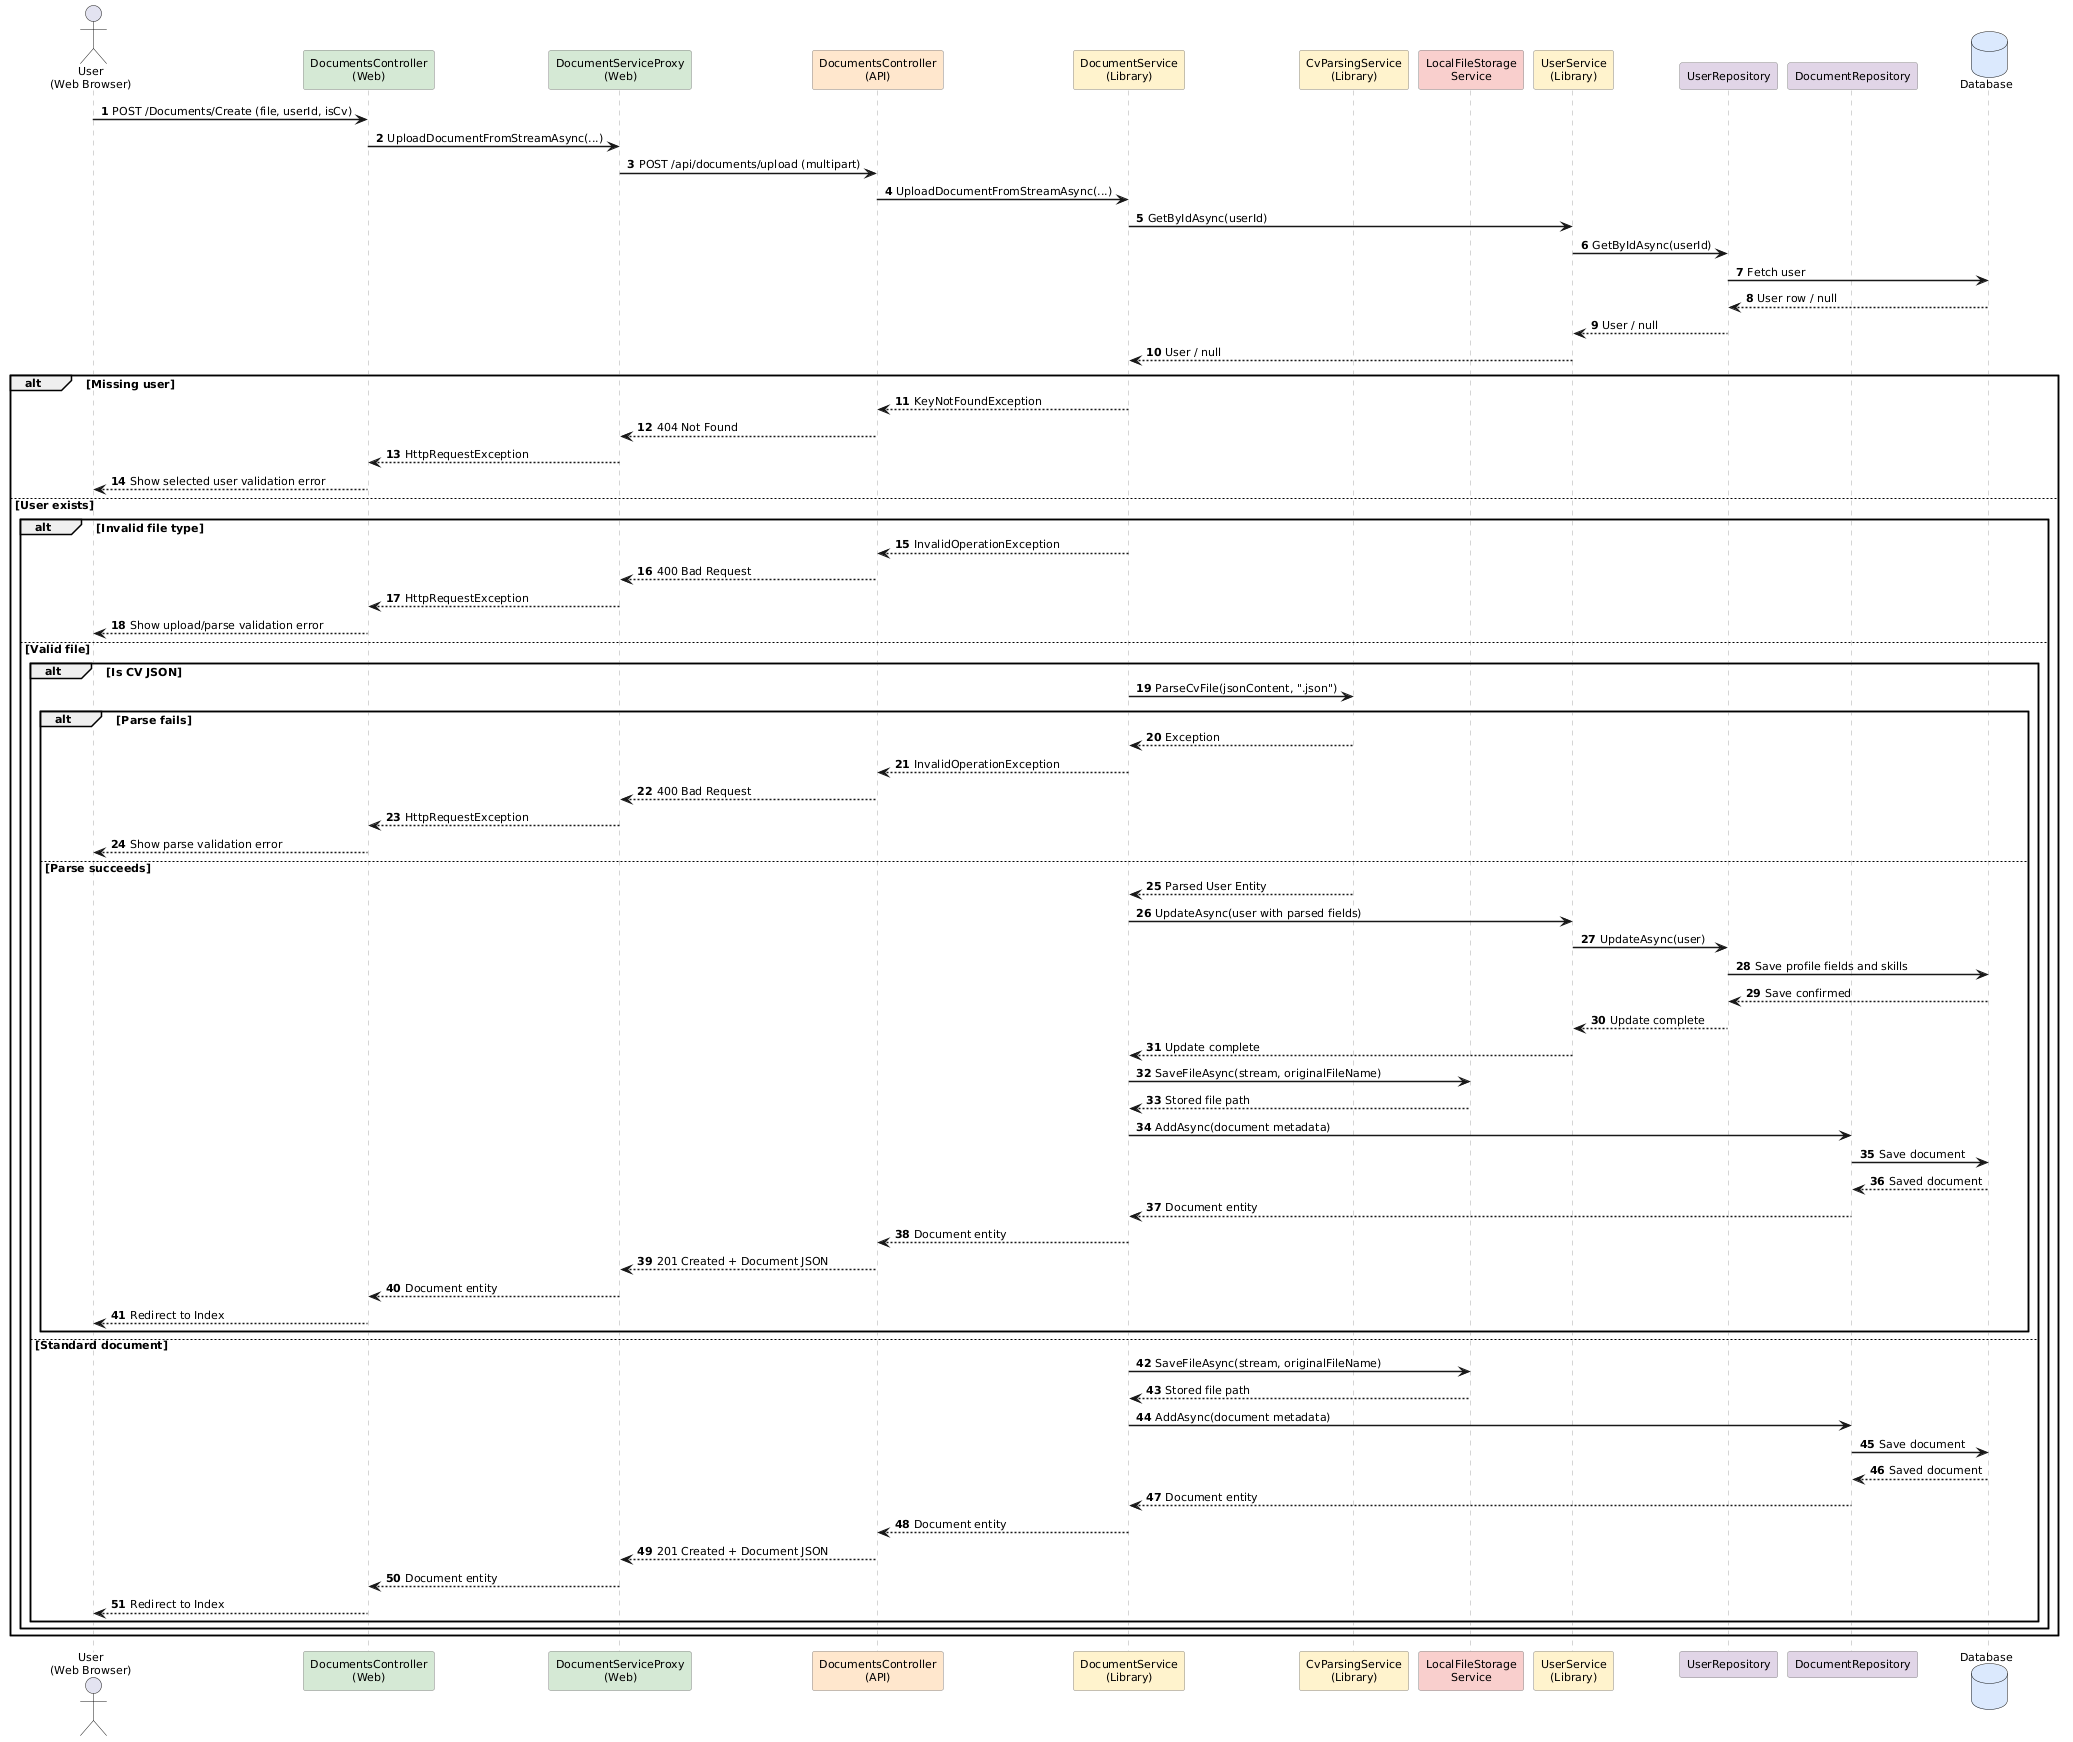

The diagram above was rendered by PlantUML. Its source (embedded in the PNG):
@startuml
autonumber

skinparam sequenceArrowThickness 1.5
skinparam sequenceParticipantBackgroundColor #FAFAFA
skinparam sequenceParticipantBorderColor #888888
skinparam sequenceLifeLineBorderColor #AAAAAA
skinparam sequenceBoxBorderColor #666666
skinparam sequenceBoxBackgroundColor #F5F5F5
skinparam noteBorderColor #999900
skinparam noteBackgroundColor #FFFFCC
skinparam defaultFontSize 11
skinparam sequenceGroupHeaderFontStyle bold

actor       "User\n(Web Browser)"         as User
participant "DocumentsController\n(Web)"  as WebCtrl   #D5E8D4
participant "DocumentServiceProxy\n(Web)" as DocProxy  #D5E8D4
participant "DocumentsController\n(API)"  as ApiDocs   #FFE6CC
participant "DocumentService\n(Library)"  as DocSvc    #FFF2CC
participant "CvParsingService\n(Library)" as CvSvc     #FFF2CC
participant "LocalFileStorage\nService"   as FileStore #F8CECC
participant "UserService\n(Library)"      as UserSvc   #FFF2CC
participant "UserRepository"              as UserRepo  #E1D5E7
participant "DocumentRepository"          as DocRepo   #E1D5E7
database    "Database"                    as DB        #DAE8FC

User     -> WebCtrl  : POST /Documents/Create (file, userId, isCv)
WebCtrl  -> DocProxy : UploadDocumentFromStreamAsync(...)
DocProxy -> ApiDocs  : POST /api/documents/upload (multipart)
ApiDocs  -> DocSvc   : UploadDocumentFromStreamAsync(...)
DocSvc   -> UserSvc  : GetByIdAsync(userId)
UserSvc  -> UserRepo : GetByIdAsync(userId)
UserRepo -> DB       : Fetch user
DB       --> UserRepo : User row / null
UserRepo --> UserSvc  : User / null
UserSvc  --> DocSvc   : User / null

alt Missing user
    DocSvc   --> ApiDocs  : KeyNotFoundException
    ApiDocs  --> DocProxy : 404 Not Found
    DocProxy --> WebCtrl  : HttpRequestException
    WebCtrl  --> User     : Show selected user validation error

else User exists
    alt Invalid file type
        DocSvc   --> ApiDocs  : InvalidOperationException
        ApiDocs  --> DocProxy : 400 Bad Request
        DocProxy --> WebCtrl  : HttpRequestException
        WebCtrl  --> User     : Show upload/parse validation error

    else Valid file
        alt Is CV JSON
            DocSvc -> CvSvc : ParseCvFile(jsonContent, ".json")

            alt Parse fails
                CvSvc    --> DocSvc   : Exception
                DocSvc   --> ApiDocs  : InvalidOperationException
                ApiDocs  --> DocProxy : 400 Bad Request
                DocProxy --> WebCtrl  : HttpRequestException
                WebCtrl  --> User     : Show parse validation error

            else Parse succeeds
                CvSvc    --> DocSvc  : Parsed User Entity
                DocSvc   ->  UserSvc : UpdateAsync(user with parsed fields)
                UserSvc  ->  UserRepo : UpdateAsync(user)
                UserRepo ->  DB       : Save profile fields and skills
                DB       --> UserRepo : Save confirmed
                UserRepo --> UserSvc  : Update complete
                UserSvc  --> DocSvc   : Update complete

                DocSvc   ->  FileStore : SaveFileAsync(stream, originalFileName)
                FileStore --> DocSvc   : Stored file path
                DocSvc   ->  DocRepo   : AddAsync(document metadata)
                DocRepo  ->  DB        : Save document
                DB       --> DocRepo   : Saved document
                DocRepo  --> DocSvc    : Document entity
                DocSvc   --> ApiDocs   : Document entity
                ApiDocs  --> DocProxy  : 201 Created + Document JSON
                DocProxy --> WebCtrl   : Document entity
                WebCtrl  --> User      : Redirect to Index
            end

        else Standard document
            DocSvc   ->  FileStore : SaveFileAsync(stream, originalFileName)
            FileStore --> DocSvc   : Stored file path
            DocSvc   ->  DocRepo   : AddAsync(document metadata)
            DocRepo  ->  DB        : Save document
            DB       --> DocRepo   : Saved document
            DocRepo  --> DocSvc    : Document entity
            DocSvc   --> ApiDocs   : Document entity
            ApiDocs  --> DocProxy  : 201 Created + Document JSON
            DocProxy --> WebCtrl   : Document entity
            WebCtrl  --> User      : Redirect to Index
        end
    end
end
@enduml